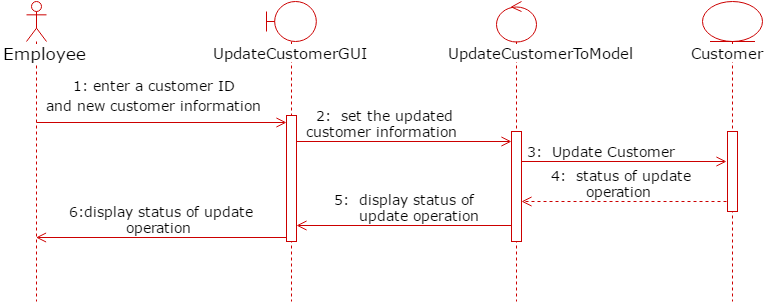

The diagram above was exported from draw.io. Its source (the exported page's mxGraphModel, read from the mxfile embedded in the PNG):
<mxGraphModel dx="876" dy="408" grid="1" gridSize="10" guides="1" tooltips="1" connect="1" arrows="1" fold="1" page="1" pageScale="1" pageWidth="826" pageHeight="1169" background="#ffffff" math="0" shadow="0">
  <root>
    <mxCell id="0" />
    <mxCell id="1" parent="0" />
    <mxCell id="2" value="" style="shape=umlLifeline;participant=umlBoundary;perimeter=lifelinePerimeter;whiteSpace=wrap;html=1;container=1;collapsible=0;recursiveResize=0;verticalAlign=top;spacingTop=36;labelBackgroundColor=#ffffff;outlineConnect=0;fillColor=none;fontFamily=Verdana;fontSize=11;align=center;strokeColor=#CC0000;" parent="1" vertex="1">
      <mxGeometry x="300" y="360" width="50" height="300" as="geometry" />
    </mxCell>
    <mxCell id="3" value="" style="html=1;points=[];perimeter=orthogonalPerimeter;labelBackgroundColor=#FFFFFF;fillColor=#ffffff;fontFamily=Verdana;fontSize=15;align=center;strokeColor=#CC0000;" parent="2" vertex="1">
      <mxGeometry x="20" y="114" width="10" height="126" as="geometry" />
    </mxCell>
    <mxCell id="4" value="" style="shape=umlLifeline;participant=umlActor;perimeter=lifelinePerimeter;whiteSpace=wrap;html=1;container=1;collapsible=0;recursiveResize=0;verticalAlign=top;spacingTop=36;labelBackgroundColor=#ffffff;outlineConnect=0;fillColor=none;fontFamily=Verdana;fontSize=11;align=center;strokeColor=#CC0000;" parent="1" vertex="1">
      <mxGeometry x="60" y="360" width="20" height="300" as="geometry" />
    </mxCell>
    <mxCell id="5" value="&lt;font style=&quot;font-size: 14px&quot;&gt;1: enter a customer ID&amp;nbsp;&lt;/font&gt;&lt;div&gt;&lt;font style=&quot;font-size: 14px&quot;&gt;and new customer&lt;/font&gt;&lt;span style=&quot;font-size: 14px&quot;&gt;&amp;nbsp;information&amp;nbsp;&lt;/span&gt;&lt;/div&gt;" style="html=1;verticalAlign=bottom;startArrow=none;startFill=0;endArrow=open;startSize=6;endSize=8;fontFamily=Verdana;fontSize=17;strokeColor=#CC0000;" parent="4" edge="1">
      <mxGeometry x="-0.04" y="6" width="80" relative="1" as="geometry">
        <mxPoint x="10" y="121" as="sourcePoint" />
        <mxPoint x="260" y="121" as="targetPoint" />
        <mxPoint as="offset" />
      </mxGeometry>
    </mxCell>
    <mxCell id="6" value="" style="shape=umlLifeline;participant=umlEntity;perimeter=lifelinePerimeter;whiteSpace=wrap;html=1;container=1;collapsible=0;recursiveResize=0;verticalAlign=top;spacingTop=36;labelBackgroundColor=#ffffff;outlineConnect=0;fillColor=none;fontFamily=Verdana;fontSize=11;align=center;strokeColor=#CC0000;" parent="1" vertex="1">
      <mxGeometry x="736" y="360" width="60" height="300" as="geometry" />
    </mxCell>
    <mxCell id="7" value="" style="html=1;points=[];perimeter=orthogonalPerimeter;labelBackgroundColor=#FFFFFF;fillColor=#ffffff;fontFamily=Verdana;fontSize=15;align=center;strokeColor=#CC0000;" parent="6" vertex="1">
      <mxGeometry x="25" y="130" width="10" height="80" as="geometry" />
    </mxCell>
    <mxCell id="8" value="" style="shape=umlLifeline;participant=umlControl;perimeter=lifelinePerimeter;whiteSpace=wrap;html=1;container=1;collapsible=0;recursiveResize=0;verticalAlign=top;spacingTop=36;labelBackgroundColor=#ffffff;outlineConnect=0;fillColor=none;fontFamily=Verdana;fontSize=11;align=center;strokeColor=#CC0000;" parent="1" vertex="1">
      <mxGeometry x="530" y="360" width="40" height="300" as="geometry" />
    </mxCell>
    <mxCell id="9" value="" style="html=1;points=[];perimeter=orthogonalPerimeter;labelBackgroundColor=#FFFFFF;fillColor=#ffffff;fontFamily=Verdana;fontSize=15;align=center;strokeColor=#CC0000;" parent="8" vertex="1">
      <mxGeometry x="15" y="130" width="10" height="110" as="geometry" />
    </mxCell>
    <mxCell id="10" value="Employee" style="text;html=1;resizable=0;points=[];autosize=1;align=left;verticalAlign=top;spacingTop=-4;fontSize=17;fontFamily=Verdana;fillColor=none;strokeColor=none;labelBackgroundColor=#FFFFFF;" parent="1" vertex="1">
      <mxGeometry x="35" y="400" width="70" height="10" as="geometry" />
    </mxCell>
    <mxCell id="11" value="UpdateCustomerGUI" style="text;html=1;resizable=0;points=[];autosize=1;align=left;verticalAlign=top;spacingTop=-4;fontSize=15;fontFamily=Verdana;fillColor=none;strokeColor=none;labelBackgroundColor=#FFFFFF;" parent="1" vertex="1">
      <mxGeometry x="245" y="400" width="170" height="20" as="geometry" />
    </mxCell>
    <mxCell id="12" value="UpdateCustomerToModel" style="text;html=1;resizable=0;points=[];autosize=1;align=left;verticalAlign=top;spacingTop=-4;fontSize=15;fontFamily=Verdana;fillColor=none;strokeColor=none;labelBackgroundColor=#FFFFFF;" parent="1" vertex="1">
      <mxGeometry x="480" y="400" width="200" height="20" as="geometry" />
    </mxCell>
    <mxCell id="13" value="2: &amp;nbsp;set the updated&lt;div&gt;customer information&amp;nbsp;&lt;/div&gt;" style="html=1;verticalAlign=bottom;startArrow=none;startFill=0;endArrow=open;startSize=8;endSize=8;fontFamily=Verdana;fontSize=14;strokeColor=#CC0000;" parent="1" target="9" edge="1">
      <mxGeometry x="-30" width="80" as="geometry">
        <mxPoint x="330" y="500" as="sourcePoint" />
        <mxPoint x="546" y="500" as="targetPoint" />
        <mxPoint x="-20" as="offset" />
      </mxGeometry>
    </mxCell>
    <mxCell id="14" value="3: &amp;nbsp;Update Customer&amp;nbsp;&lt;br&gt;" style="html=1;verticalAlign=bottom;startArrow=none;startFill=0;endArrow=open;startSize=8;endSize=8;fontFamily=Verdana;fontSize=14;strokeColor=#CC0000;" parent="1" edge="1">
      <mxGeometry x="195" y="20" width="80" as="geometry">
        <mxPoint x="555" y="520" as="sourcePoint" />
        <mxPoint x="760" y="520" as="targetPoint" />
        <mxPoint x="-20" as="offset" />
      </mxGeometry>
    </mxCell>
    <mxCell id="15" value="4: &amp;nbsp;status of update&amp;nbsp;&lt;div&gt;operation &amp;nbsp;&lt;/div&gt;" style="html=1;verticalAlign=bottom;endArrow=open;dashed=1;endSize=8;fontFamily=Verdana;fontSize=14;strokeColor=#CC0000;" parent="1" target="9" edge="1">
      <mxGeometry x="555" y="560" as="geometry">
        <mxPoint x="760" y="560" as="sourcePoint" />
        <mxPoint x="680" y="560" as="targetPoint" />
      </mxGeometry>
    </mxCell>
    <mxCell id="16" value="&lt;div&gt;5: &amp;nbsp;display status of&amp;nbsp;&lt;/div&gt;&lt;div&gt;&amp;nbsp; &amp;nbsp; &amp;nbsp; update operation&amp;nbsp;&lt;/div&gt;" style="html=1;verticalAlign=bottom;startArrow=none;startFill=0;endArrow=open;startSize=8;endSize=8;fontFamily=Verdana;fontSize=14;strokeColor=#CC0000;" parent="1" source="9" edge="1">
      <mxGeometry x="-30" width="80" as="geometry">
        <mxPoint x="480" y="584" as="sourcePoint" />
        <mxPoint x="330" y="584" as="targetPoint" />
        <mxPoint x="3" as="offset" />
      </mxGeometry>
    </mxCell>
    <mxCell id="17" value="&lt;div&gt;6:display status of update&amp;nbsp;&lt;/div&gt;&lt;div&gt;operation &amp;nbsp;&lt;/div&gt;" style="html=1;verticalAlign=bottom;startArrow=none;startFill=0;endArrow=open;startSize=8;endSize=8;fontFamily=Verdana;fontSize=14;strokeColor=#CC0000;" parent="1" target="4" edge="1">
      <mxGeometry x="-255" y="12" width="80" as="geometry">
        <mxPoint x="320" y="596" as="sourcePoint" />
        <mxPoint x="105" y="596" as="targetPoint" />
        <mxPoint x="3" as="offset" />
      </mxGeometry>
    </mxCell>
    <mxCell id="19" value="Customer" style="text;html=1;resizable=0;points=[];autosize=1;align=center;verticalAlign=top;spacingTop=-4;fontSize=15;fontFamily=Verdana;fillColor=none;strokeColor=none;labelBackgroundColor=#FFFFFF;" parent="1" vertex="1">
      <mxGeometry x="716" y="400" width="90" height="20" as="geometry" />
    </mxCell>
  </root>
</mxGraphModel>